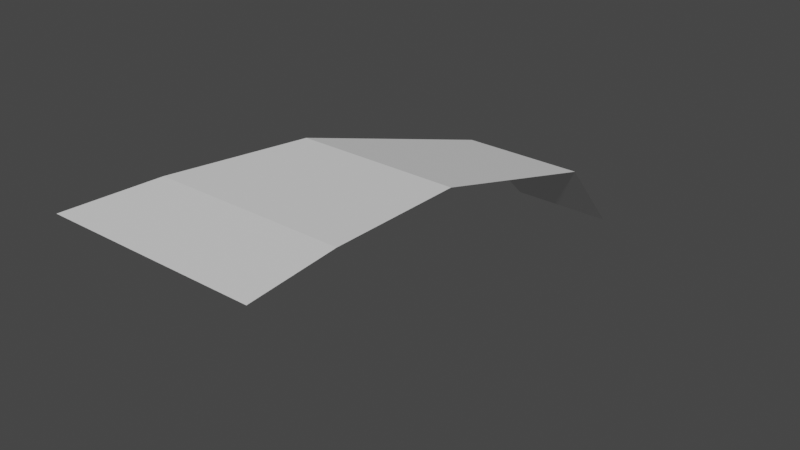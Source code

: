 # Source: Palm04.blend  (saved by Blender 2.80.75; exported with 4.5.12 LTS)
import bpy
from mathutils import Matrix  # noqa: F401  (used for matrix-valued properties, if any)

bpy.ops.wm.read_factory_settings(use_empty=True)
scene = bpy.context.scene
scene.name = 'Scene'

# ---- collections
col_collection = bpy.data.collections.new('Collection'); scene.collection.children.link(col_collection)

# ---- world
world_world = bpy.data.worlds.new('World'); scene.world = world_world
world_world.use_nodes = True; world_world.node_tree.nodes.clear()
_N = world_world.node_tree.nodes; _L = world_world.node_tree.links
n0 = _N.new('ShaderNodeOutputWorld'); n0.name = 'World Output'; n0.location = (300, 300)
n1 = _N.new('ShaderNodeBackground'); n1.name = 'Background'; n1.location = (10, 300)
n1.inputs[0].default_value = (0.05088, 0.05088, 0.05088, 1.0)
_L.new(n1.outputs[0], n0.inputs[0])
n0.is_active_output = True
world_world.color = (0.05088, 0.05088, 0.05088)
world_world.use_sun_shadow = False
world_world.sun_shadow_jitter_overblur = 0.0

# ---- meshes
me_plane = bpy.data.meshes.new('Plane')
me_plane.from_pydata([(-1.123, -1.77, 0.5217), (1.123, -1.77, 0.5217), (-0.9678, 0.01299, 0.3865), (0.9678, 0.01299, 0.3865), (-0.7519, 2.713, -0.4485), (0.7519, 2.713, -0.4485), (-0.6415, 3.714, -1.503), (0.6415, 3.714, -1.503), (-1.226, -2.9, 0.5217), (1.226, -2.9, 0.5217), (-1.123, -1.77, 0.5217), (1.123, -1.77, 0.5217)], [], [(0, 1, 3, 2), (2, 3, 5, 4), (4, 5, 7, 6), (8, 9, 11, 10)])
_uv = me_plane.uv_layers.new(name='UVMap')
_uv.uv.foreach_set('vector', [0.0, 1.226e-07, 0.6748, 0.0, 0.6282, 0.2992, 0.04661, 0.2992, 0.04661, 0.2992, 0.6282, 0.2992, 0.5633, 0.7836, 0.1115, 0.7836, 0.1115, 0.7836, 0.5633, 0.7836, 0.5301, 1.0, 0.1447, 1.0, 0.6748, 0.4204, 0.6748, 0.0, 1.0, 0.01771, 1.0, 0.4026])
me_plane.use_remesh_preserve_volume = False
me_plane.use_remesh_preserve_attributes = False
me_plane.use_mirror_vertex_groups = False
me_plane.update()

# ---- objects
ob_plane = bpy.data.objects.new('Plane', me_plane)

# ---- transforms, parenting, visibility, modifiers, constraints
ob_plane.location = (0.6802, 2.77, -0.498)
ob_plane.lineart.crease_threshold = 0.0

# ---- collection membership
col_collection.objects.link(ob_plane)

# ---- scene / render settings (as saved in the file)
scene.frame_start = 1; scene.frame_end = 250; scene.frame_set(1)
scene.render.engine = 'BLENDER_EEVEE_NEXT'
scene.cycles.use_denoising = False
scene.cycles.samples = 128
scene.cycles.sampling_pattern = 'TABULATED_SOBOL'
scene.cycles.use_adaptive_sampling = False
scene.cycles.use_light_tree = False
scene.view_settings.view_transform = 'Filmic'
bpy.context.view_layer.update()

# ---- added for rendering (the .blend has no active camera and no usable light): camera, sun
cam_auto = bpy.data.cameras.new('AutoCamera')
cam_auto.lens = 50.0
cam_auto.sensor_width = 36.0
cam_auto.clip_end = 1000.0
ob_auto_camera = bpy.data.objects.new('AutoCamera', cam_auto)
scene.collection.objects.link(ob_auto_camera)
ob_auto_camera.location = (7.47027, -4.97161, 4.44331)
ob_auto_camera.rotation_euler = (1.09748, -7.21219e-08, 0.694738)
scene.camera = ob_auto_camera
light_auto_sun = bpy.data.lights.new('AutoSun', 'SUN')
light_auto_sun.energy = 3.0
light_auto_sun.angle = 0.0523599
ob_auto_sun = bpy.data.objects.new('AutoSun', light_auto_sun)
scene.collection.objects.link(ob_auto_sun)
ob_auto_sun.rotation_euler = (0.872665, 0.174533, 0.523599)
bpy.context.view_layer.update()
